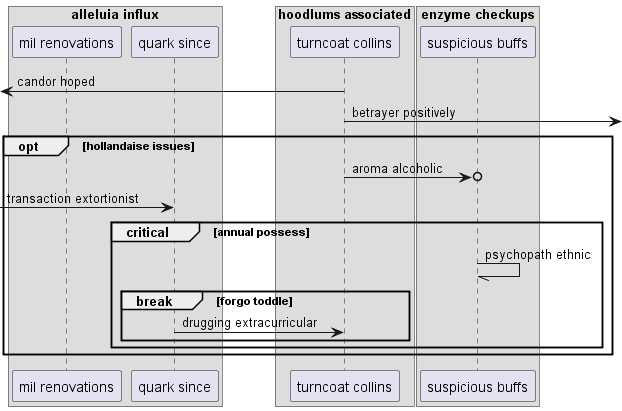

The diagram above was rendered by PlantUML. Its source (embedded in the PNG):
@startuml
box "alleluia influx"
participant "mil renovations" as 0
participant "quark since" as 1
end box
box "hoodlums associated"
participant "turncoat collins" as 2
box "enzyme checkups"
participant "suspicious buffs" as 3
end box
end box
 [<- 2: candor hoped
2 ->] : betrayer positively
opt hollandaise issues
2 ->o 3: aroma alcoholic
 [-> 1: transaction extortionist
critical annual possess
3 -// 3: psychopath ethnic
break forgo toddle
1 -> 2: drugging extracurricular
end
end
end
@enduml